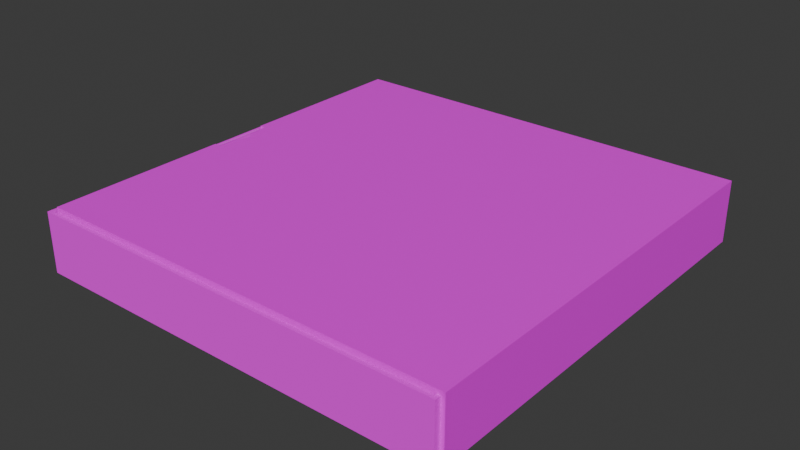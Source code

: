 # Source: pizzabox.blend  (saved by Blender 4.3.34; exported with 4.5.12 LTS)
import bpy
from mathutils import Matrix  # noqa: F401  (used for matrix-valued properties, if any)

bpy.ops.wm.read_factory_settings(use_empty=True)
scene = bpy.context.scene
scene.name = 'Scene'

# ---- collections
col_collection = bpy.data.collections.new('Collection'); scene.collection.children.link(col_collection)

# ---- images (referenced by path relative to the original .blend; pixels are not part of the script)
import os
ASSET_DIR = os.environ.get("B2B_ASSET_DIR", "")  # directory of the original .blend (textures are referenced by path, not embedded)
HERE = os.path.dirname(os.path.abspath(__file__))  # packed textures are extracted next to this script under _unpacked/

def load_image(name, relpath, width, height, colorspace="sRGB"):
    """Load a texture the original file referenced (path relative to the .blend, or extracted next to this script)."""
    p = next((c for c in (os.path.join(HERE, relpath), os.path.join(ASSET_DIR, relpath)) if relpath and os.path.exists(c)), "")
    if p:
        img = bpy.data.images.load(p, check_existing=True)
        img.name = name
    else:  # same state as the original file: an image datablock whose file is absent (Cycles renders it pink)
        img = bpy.data.images.new(name, width, height)
        img.source = "FILE"
        img.filepath = "//" + (relpath or name)
    img.colorspace_settings.name = colorspace
    return img
img_boxbottom_png = load_image('boxbottom.png', 'boxbottom.png', 1024, 1024, 'sRGB')
img_boxtop_png = load_image('boxtop.png', 'boxtop.png', 1024, 1024, 'sRGB')

# ---- materials (node trees are filled in below, after node groups)
mat_bottom = bpy.data.materials.new('Bottom')
mat_top = bpy.data.materials.new('Top')

# ---- material node trees
mat_bottom.use_nodes = True; mat_bottom.node_tree.nodes.clear()
_N = mat_bottom.node_tree.nodes; _L = mat_bottom.node_tree.links
n0 = _N.new('ShaderNodeBsdfPrincipled'); n0.name = 'Principled BSDF'; n0.location = (-200, 100)
n0.inputs[2].default_value = 1.0
n1 = _N.new('ShaderNodeOutputMaterial'); n1.name = 'Material Output'; n1.location = (200, 100)
n2 = _N.new('ShaderNodeTexImage'); n2.name = 'Image Texture'; n2.location = (-524, 80)
n2.image = img_boxbottom_png
_L.new(n0.outputs[0], n1.inputs[0])
_L.new(n2.outputs[0], n0.inputs[0])
n1.is_active_output = True
mat_top.use_nodes = True; mat_top.node_tree.nodes.clear()
_N = mat_top.node_tree.nodes; _L = mat_top.node_tree.links
n0 = _N.new('ShaderNodeBsdfPrincipled'); n0.name = 'Principled BSDF'; n0.location = (-200, 100)
n1 = _N.new('ShaderNodeOutputMaterial'); n1.name = 'Material Output'; n1.location = (200, 100)
n2 = _N.new('ShaderNodeTexImage'); n2.name = 'Image Texture'; n2.location = (-493, 76)
n2.image = img_boxtop_png
_L.new(n0.outputs[0], n1.inputs[0])
_L.new(n2.outputs[0], n0.inputs[0])
n1.is_active_output = True

# ---- world
world_world = bpy.data.worlds.new('World'); scene.world = world_world
world_world.use_nodes = True; world_world.node_tree.nodes.clear()
_N = world_world.node_tree.nodes; _L = world_world.node_tree.links
n0 = _N.new('ShaderNodeOutputWorld'); n0.name = 'World Output'; n0.location = (200, 100)
n1 = _N.new('ShaderNodeBackground'); n1.name = 'Background'; n1.location = (-200, 100)
n1.inputs[0].default_value = (0.05088, 0.05088, 0.05088, 1.0)
_L.new(n1.outputs[0], n0.inputs[0])
n0.is_active_output = True
world_world.color = (0.05088, 0.05088, 0.05088)
world_world.sun_shadow_jitter_overblur = 0.0

# ---- meshes
me_cube_002 = bpy.data.meshes.new('Cube.002')
me_cube_002.from_pydata([(-0.1775, -0.18, -0.025), (-0.1775, -0.18, 0.025), (-0.1775, 0.18, -0.025), (-0.1775, 0.18, 0.025), (0.1745, -0.18, -0.025), (0.1745, -0.18, 0.025), (0.1745, 0.18, -0.025), (0.1745, 0.18, 0.025), (-0.1745, -0.177, -0.022), (-0.1745, -0.177, 0.025), (-0.1745, 0.177, -0.022), (-0.1745, 0.177, 0.025), (0.1715, -0.177, -0.022), (0.1715, -0.177, 0.025), (0.1715, 0.177, -0.022), (0.1715, 0.177, 0.025)], [], [(0, 1, 3, 2), (2, 3, 7, 6), (6, 7, 5, 4), (4, 5, 1, 0), (2, 6, 4, 0), (8, 10, 11, 9), (10, 14, 15, 11), (14, 12, 13, 15), (12, 8, 9, 13), (10, 8, 12, 14), (3, 1, 9, 11), (7, 3, 11, 15), (5, 7, 15, 13), (1, 5, 13, 9)])
_uv = me_cube_002.uv_layers.new(name='UVMap')
_uv.uv.foreach_set('vector', [0.732, 0.1057, 0.82, 0.1057, 0.82, 0.7395, 0.732, 0.7395, 0.732, 0.7395, 0.732, 0.8275, 0.1123, 0.8275, 0.1123, 0.7395, 0.1123, 0.7395, 0.02425, 0.7395, 0.02425, 0.1057, 0.1123, 0.1057, 0.1123, 0.1057, 0.1123, 0.01769, 0.732, 0.01769, 0.732, 0.1057, 0.732, 0.7395, 0.1123, 0.7395, 0.1123, 0.1057, 0.732, 0.1057, 0.82, 0.1057, 0.82, 0.7395, 0.732, 0.7395, 0.732, 0.1057, 0.1123, 0.7395, 0.732, 0.7395, 0.732, 0.8275, 0.1123, 0.8275, 0.1123, 0.1057, 0.1123, 0.7395, 0.02425, 0.7395, 0.02425, 0.1057, 0.1123, 0.01769, 0.732, 0.01769, 0.732, 0.1057, 0.1123, 0.1057, 0.732, 0.7395, 0.732, 0.1057, 0.1123, 0.1057, 0.1123, 0.7395, 0.985, 0.2056, 0.985, 0.8394, 0.9902, 0.8341, 0.9902, 0.2109, 0.8101, 0.9321, 0.1904, 0.9321, 0.1957, 0.9374, 0.8048, 0.9374, 0.9379, 0.782, 0.9379, 0.1482, 0.9326, 0.1535, 0.9326, 0.7767, 0.1816, 0.9586, 0.8013, 0.9586, 0.796, 0.9533, 0.1868, 0.9533])
me_cube_002.materials.append(mat_bottom)
me_cube_002.update()
me_cube_003 = bpy.data.meshes.new('Cube.003')
me_cube_003.from_pydata([(-0.175, -0.175, -0.0265), (-0.175, -0.175, 0.025), (-0.175, 0.175, -0.0265), (0.175, -0.175, -0.0265), (0.175, -0.175, 0.025), (0.175, 0.175, -0.0265), (0.175, 0.175, 0.025), (-0.172, -0.172, -0.0235), (-0.172, -0.172, 0.025), (-0.172, 0.172, -0.0235), (-0.172, 0.172, 0.025), (0.172, -0.172, -0.0235), (0.172, -0.172, 0.025), (0.172, 0.172, -0.0235), (0.172, 0.172, 0.025), (0.175, -0.025, 0.025), (0.175, 0.025, 0.025), (0.175, -0.025, -0.0265), (0.175, 0.025, -0.0265), (0.17, -0.025, -0.0265), (0.17, 0.025, -0.0265), (0.172, 0.025, -0.0235), (0.172, -0.025, -0.0235), (0.172, -0.025, 0.025), (0.172, 0.025, 0.025), (0.17, -0.025, -0.0235), (0.17, 0.025, -0.0235), (0.1645, 0.0, -0.0265), (0.1647, -0.001951, -0.0265), (0.1647, 0.001951, -0.0265), (0.1653, -0.003827, -0.0265), (0.1653, 0.003827, -0.0265), (0.1674, -0.007071, -0.0265), (0.1674, 0.007071, -0.0265), (0.17, -0.00896, -0.0265), (0.169, -0.008315, -0.0265), (0.17, 0.00896, -0.0265), (0.169, 0.008315, -0.0265), (0.1662, 0.005556, -0.0265), (0.1662, -0.005556, -0.0265), (0.1645, 0.0, -0.0235), (0.1647, -0.001951, -0.0235), (0.1647, 0.001951, -0.0235), (0.1653, -0.003827, -0.0235), (0.1653, 0.003827, -0.0235), (0.1674, -0.007071, -0.0235), (0.1674, 0.007071, -0.0235), (0.17, -0.00896, -0.0235), (0.169, -0.008315, -0.0235), (0.17, 0.00896, -0.0235), (0.169, 0.008315, -0.0235), (0.1662, 0.005556, -0.0235), (0.1662, -0.005556, -0.0235), (-0.175, 0.175, 0.025)], [], [(4, 3, 17, 15), (5, 6, 16, 18), (19, 17, 3, 0, 2, 5, 18, 20, 36, 37, 33, 38, 31, 29, 27, 28, 30, 39, 32, 35, 34), (7, 9, 10, 8), (9, 13, 14, 10), (11, 12, 23, 22), (24, 14, 13, 21), (11, 7, 8, 12), (49, 26, 21, 13, 9, 7, 11, 22, 25, 47, 48, 45, 52, 43, 41, 40, 42, 44, 51, 46, 50), (53, 1, 4, 15, 23, 12, 8, 10, 14, 24, 16, 6), (21, 26, 20, 18, 16, 24), (20, 26, 49, 36), (25, 19, 34, 47), (49, 50, 37, 36), (46, 33, 37, 50), (51, 38, 33, 46), (44, 31, 38, 51), (42, 29, 31, 44), (40, 27, 29, 42), (41, 28, 27, 40), (43, 30, 28, 41), (52, 39, 30, 43), (45, 32, 39, 52), (35, 32, 45, 48), (34, 35, 48, 47), (53, 2, 0, 1), (0, 3, 4, 1), (5, 2, 53, 6), (17, 19, 25, 22, 23, 15)])
_uv = me_cube_003.uv_layers.new(name='UVMap')
_uv.uv.foreach_set('vector', [0.3491, 0.02471, 0.3491, 0.1127, 0.09275, 0.1127, 0.09275, 0.02471, 0.4345, 0.1127, 0.4345, 0.02471, 0.6909, 0.02471, 0.6909, 0.1127, 0.4345, 0.1213, 0.4345, 0.1127, 0.6909, 0.1127, 0.6909, 0.7108, 0.09275, 0.7108, 0.09275, 0.1127, 0.3491, 0.1127, 0.3491, 0.1213, 0.3765, 0.1213, 0.3776, 0.123, 0.3797, 0.1256, 0.3823, 0.1277, 0.3853, 0.1293, 0.3885, 0.1303, 0.3918, 0.1306, 0.3951, 0.1303, 0.3983, 0.1293, 0.4013, 0.1277, 0.4039, 0.1256, 0.406, 0.123, 0.4071, 0.1213, 0.7904, 0.8092, 0.7904, 0.8092, 0.7904, 0.8092, 0.7904, 0.8092, 0.7904, 0.8092, 0.7904, 0.8092, 0.7904, 0.8092, 0.7904, 0.8092, 0.7904, 0.8092, 0.7904, 0.8092, 0.7904, 0.8092, 0.7904, 0.8092, 0.7904, 0.8092, 0.7904, 0.8092, 0.7904, 0.8092, 0.7904, 0.8092, 0.7904, 0.8092, 0.7904, 0.8092, 0.7904, 0.8092, 0.7904, 0.8092, 0.7904, 0.8092, 0.7904, 0.8092, 0.7904, 0.8092, 0.7904, 0.8092, 0.7904, 0.8092, 0.7904, 0.8092, 0.7904, 0.8092, 0.7904, 0.8092, 0.7904, 0.8092, 0.7904, 0.8092, 0.7904, 0.8092, 0.7904, 0.8092, 0.7904, 0.8092, 0.7904, 0.8092, 0.7904, 0.8092, 0.7904, 0.8092, 0.7904, 0.8092, 0.7904, 0.8092, 0.7904, 0.8092, 0.7904, 0.8092, 0.7904, 0.8092, 0.7904, 0.8092, 0.7904, 0.8092, 0.7904, 0.8092, 0.7904, 0.8092, 0.7904, 0.8092, 0.7904, 0.8092, 0.7904, 0.8092, 0.7904, 0.8092, 0.7904, 0.8092, 0.7904, 0.8092, 0.7904, 0.8092, 0.7904, 0.8092, 0.9452, 0.942, 0.9452, 0.9168, 0.9837, 0.9168, 0.9837, 0.9798, 0.323, 0.9798, 0.323, 0.942, 0.3276, 0.9252, 0.3276, 0.8874, 0.5069, 0.8874, 0.5069, 0.9252, 0.9331, 0.8874, 0.9331, 0.9252, 0.7533, 0.9252, 0.7533, 0.8874, 0.5069, 0.8874, 0.5208, 0.8874, 0.5208, 0.9252, 0.5069, 0.9252, 0.5429, 0.8874, 0.5429, 0.9252, 0.5208, 0.9252, 0.5208, 0.8874, 0.565, 0.8874, 0.565, 0.9252, 0.5429, 0.9252, 0.5429, 0.8874, 0.587, 0.8874, 0.587, 0.9252, 0.565, 0.9252, 0.565, 0.8874, 0.6089, 0.8874, 0.6089, 0.9252, 0.587, 0.9252, 0.587, 0.8874, 0.6308, 0.8874, 0.6308, 0.9252, 0.6089, 0.9252, 0.6089, 0.8874, 0.6527, 0.8874, 0.6527, 0.9252, 0.6308, 0.9252, 0.6308, 0.8874, 0.6745, 0.8874, 0.6745, 0.9252, 0.6527, 0.9252, 0.6527, 0.8874, 0.6963, 0.8874, 0.6963, 0.9252, 0.6745, 0.9252, 0.6745, 0.8874, 0.7181, 0.8874, 0.7181, 0.9252, 0.6963, 0.9252, 0.6963, 0.8874, 0.7398, 0.9252, 0.7181, 0.9252, 0.7181, 0.8874, 0.7398, 0.8874, 0.7533, 0.9252, 0.7398, 0.9252, 0.7398, 0.8874, 0.7533, 0.8874, 0.09275, 0.7988, 0.09275, 0.7108, 0.6909, 0.7108, 0.6909, 0.7988, 0.6909, 0.7108, 0.6909, 0.1127, 0.7789, 0.1127, 0.7789, 0.7108, 0.09275, 0.1127, 0.09275, 0.7108, 0.004745, 0.7108, 0.004745, 0.1127, 0.9876, 0.8319, 0.9876, 0.895, 0.9491, 0.895, 0.9491, 0.8698, 0.3269, 0.8698, 0.3269, 0.8319])
me_cube_003.materials.append(mat_top)
me_cube_003.update()
me_cube_004 = bpy.data.meshes.new('Cube.004')
me_cube_004.from_pydata([(-1.0, -1.0, -1.0), (-1.0, -1.0, 1.0), (-1.0, 1.0, -1.0), (-1.0, 1.0, 1.0), (1.0, -1.0, -1.0), (1.0, -1.0, 1.0), (1.0, 1.0, -1.0), (1.0, 1.0, 1.0)], [], [(0, 1, 3, 2), (2, 3, 7, 6), (6, 7, 5, 4), (4, 5, 1, 0), (2, 6, 4, 0), (7, 3, 1, 5)])
_uv = me_cube_004.uv_layers.new(name='UVMap')
_uv.uv.foreach_set('vector', [0.375, 0.0, 0.625, 0.0, 0.625, 0.25, 0.375, 0.25, 0.375, 0.25, 0.625, 0.25, 0.625, 0.5, 0.375, 0.5, 0.375, 0.5, 0.625, 0.5, 0.625, 0.75, 0.375, 0.75, 0.375, 0.75, 0.625, 0.75, 0.625, 1.0, 0.375, 1.0, 0.125, 0.5, 0.375, 0.5, 0.375, 0.75, 0.125, 0.75, 0.625, 0.5, 0.875, 0.5, 0.875, 0.75, 0.625, 0.75])
me_cube_004.update()
me_cube_006 = bpy.data.meshes.new('Cube.006')
me_cube_006.from_pydata([(0.003202, -0.025, 0.0015), (0.003202, -0.025, 0.0235), (0.003202, 0.025, 0.0015), (0.003202, 0.025, 0.0235), (0.006202, -0.025, 0.0015), (0.006202, -0.025, 0.0235), (0.006202, 0.025, 0.0015), (0.006202, 0.025, 0.0235)], [], [(0, 1, 3, 2), (2, 3, 7, 6), (6, 7, 5, 4), (4, 5, 1, 0), (2, 6, 4, 0), (7, 3, 1, 5)])
_uv = me_cube_006.uv_layers.new(name='UVMap')
_uv.uv.foreach_set('vector', [0.4876, 0.5409, 0.4267, 0.5409, 0.4267, 0.4025, 0.4876, 0.4025, 0.565, 0.4634, 0.565, 0.4025, 0.5733, 0.4025, 0.5733, 0.4634, 0.5484, 0.5409, 0.4876, 0.5409, 0.4876, 0.4025, 0.5484, 0.4025, 0.565, 0.5243, 0.565, 0.4634, 0.5733, 0.4634, 0.5733, 0.5243, 0.565, 0.5409, 0.5567, 0.5409, 0.5567, 0.4025, 0.565, 0.4025, 0.5567, 0.5409, 0.5484, 0.5409, 0.5484, 0.4025, 0.5567, 0.4025])
me_cube_006.materials.append(mat_bottom)
me_cube_006.update()

# ---- objects
ob_bottom = bpy.data.objects.new('bottom', me_cube_002)
ob_top = bpy.data.objects.new('top', me_cube_003)
ob_cube_002 = bpy.data.objects.new('Cube.002', me_cube_004)
ob_flap = bpy.data.objects.new('flap', me_cube_006)

# ---- transforms, parenting, visibility, modifiers, constraints
ob_bottom.location = (-0.0025, 0.0, 0.0)
ob_top.location = (0.0, 0.0, 0.001758)
ob_top.rotation_euler = (-0.0, 3.142, -0.0)
ob_cube_002.parent = ob_flap
ob_cube_002.matrix_parent_inverse = Matrix(((0.05218, -0.0, -0.9986, 0.0374), (-0.0, 1.0, 0.0, 7.693e-08), (0.9986, -0.0, 0.05218, 0.177), (-0.0, -0.0, -0.0, 1.0)))
ob_cube_002.location = (-0.1778, 1.844e-08, 0.01244)
ob_cube_002.rotation_euler = (0.0, -0.0522, 0.0)
ob_cube_002.scale = (0.0015, 0.025, 0.0125)
ob_flap.location = (-0.1787, -7.693e-08, 0.02812)
ob_flap.rotation_euler = (0.0, 1.519, 0.0)

# ---- collection membership
col_collection.objects.link(ob_bottom)
col_collection.objects.link(ob_top)
col_collection.objects.link(ob_cube_002)
col_collection.objects.link(ob_flap)

# ---- scene / render settings (as saved in the file)
scene.frame_start = 1; scene.frame_end = 250; scene.frame_set(1)
scene.render.engine = 'BLENDER_EEVEE_NEXT'
bpy.context.view_layer.update()

# ---- added for rendering (the .blend has no active camera and no usable light): camera, sun
cam_auto = bpy.data.cameras.new('AutoCamera')
cam_auto.lens = 50.0
cam_auto.sensor_width = 36.0
cam_auto.clip_end = 1000.0
ob_auto_camera = bpy.data.objects.new('AutoCamera', cam_auto)
scene.collection.objects.link(ob_auto_camera)
ob_auto_camera.location = (0.467876, -0.564451, 0.37793)
ob_auto_camera.rotation_euler = (1.09748, -7.21219e-08, 0.694738)
scene.camera = ob_auto_camera
light_auto_sun = bpy.data.lights.new('AutoSun', 'SUN')
light_auto_sun.energy = 3.0
light_auto_sun.angle = 0.0523599
ob_auto_sun = bpy.data.objects.new('AutoSun', light_auto_sun)
scene.collection.objects.link(ob_auto_sun)
ob_auto_sun.rotation_euler = (0.872665, 0.174533, 0.523599)
bpy.context.view_layer.update()
